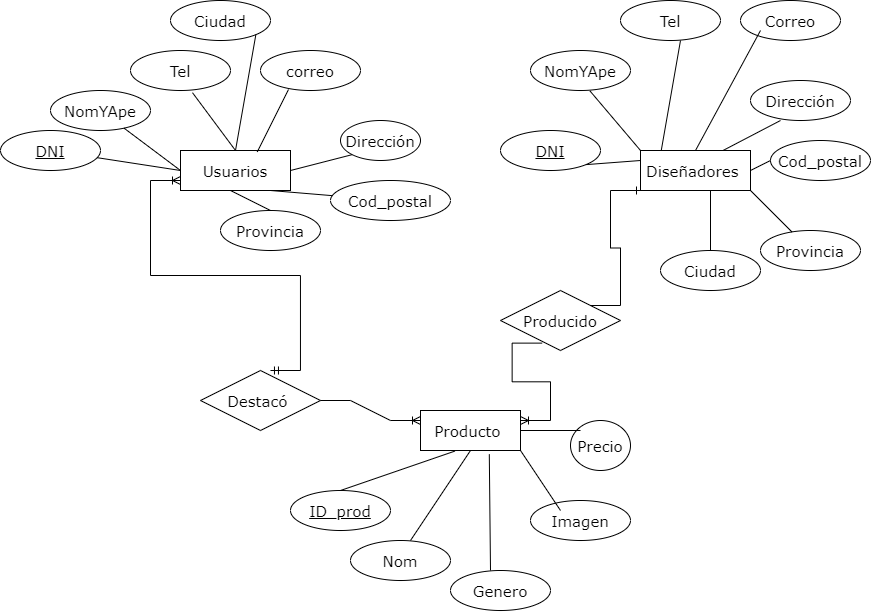

The diagram above was exported from draw.io. Its source (the exported page's mxGraphModel, read from the mxfile embedded in the PNG):
<mxGraphModel dx="1967" dy="669" grid="1" gridSize="10" guides="0" tooltips="1" connect="1" arrows="1" fold="1" page="1" pageScale="1" pageWidth="850" pageHeight="1100" math="0" shadow="0">
  <root>
    <mxCell id="0" />
    <mxCell id="1" parent="0" />
    <mxCell id="NdYWTmXL5DoAcPuM7iXY-13" value="Usuarios" style="whiteSpace=wrap;html=1;align=center;fontFamily=Verdana;fontSize=15;" parent="1" vertex="1">
      <mxGeometry x="170" y="280" width="110" height="40" as="geometry" />
    </mxCell>
    <mxCell id="NdYWTmXL5DoAcPuM7iXY-14" value="Diseñadores&amp;nbsp;" style="whiteSpace=wrap;html=1;align=center;fontFamily=Verdana;fontSize=15;" parent="1" vertex="1">
      <mxGeometry x="630" y="280" width="110" height="40" as="geometry" />
    </mxCell>
    <mxCell id="NdYWTmXL5DoAcPuM7iXY-17" value="DNI" style="ellipse;whiteSpace=wrap;html=1;align=center;fontStyle=4;fontFamily=Verdana;fontSize=15;" parent="1" vertex="1">
      <mxGeometry x="-10" y="260" width="100" height="40" as="geometry" />
    </mxCell>
    <mxCell id="NdYWTmXL5DoAcPuM7iXY-18" value="" style="endArrow=none;html=1;rounded=0;fontFamily=Verdana;fontSize=15;" parent="1" source="NdYWTmXL5DoAcPuM7iXY-17" edge="1">
      <mxGeometry relative="1" as="geometry">
        <mxPoint x="100" y="370" as="sourcePoint" />
        <mxPoint x="170" y="300" as="targetPoint" />
      </mxGeometry>
    </mxCell>
    <mxCell id="NdYWTmXL5DoAcPuM7iXY-20" value="NomYApe" style="ellipse;whiteSpace=wrap;html=1;align=center;fontFamily=Verdana;fontSize=15;" parent="1" vertex="1">
      <mxGeometry x="40" y="220" width="100" height="40" as="geometry" />
    </mxCell>
    <mxCell id="NdYWTmXL5DoAcPuM7iXY-21" value="correo" style="ellipse;whiteSpace=wrap;html=1;align=center;fontFamily=Verdana;fontSize=15;" parent="1" vertex="1">
      <mxGeometry x="250" y="180" width="100" height="40" as="geometry" />
    </mxCell>
    <mxCell id="NdYWTmXL5DoAcPuM7iXY-22" value="" style="endArrow=none;html=1;rounded=0;fontFamily=Verdana;fontSize=15;entryX=0.698;entryY=0.035;entryDx=0;entryDy=0;exitX=0.28;exitY=0.975;exitDx=0;exitDy=0;exitPerimeter=0;entryPerimeter=0;" parent="1" source="NdYWTmXL5DoAcPuM7iXY-21" target="NdYWTmXL5DoAcPuM7iXY-13" edge="1">
      <mxGeometry relative="1" as="geometry">
        <mxPoint x="260" y="240" as="sourcePoint" />
        <mxPoint x="420" y="240" as="targetPoint" />
      </mxGeometry>
    </mxCell>
    <mxCell id="NdYWTmXL5DoAcPuM7iXY-24" value="" style="endArrow=none;html=1;rounded=0;fontFamily=Verdana;fontSize=15;entryX=0;entryY=0.5;entryDx=0;entryDy=0;" parent="1" source="NdYWTmXL5DoAcPuM7iXY-20" target="NdYWTmXL5DoAcPuM7iXY-13" edge="1">
      <mxGeometry relative="1" as="geometry">
        <mxPoint x="120" y="310" as="sourcePoint" />
        <mxPoint x="280" y="310" as="targetPoint" />
      </mxGeometry>
    </mxCell>
    <mxCell id="NdYWTmXL5DoAcPuM7iXY-25" value="Tel" style="ellipse;whiteSpace=wrap;html=1;align=center;fontFamily=Verdana;fontSize=15;" parent="1" vertex="1">
      <mxGeometry x="120" y="180" width="100" height="40" as="geometry" />
    </mxCell>
    <mxCell id="NdYWTmXL5DoAcPuM7iXY-26" value="Dirección" style="ellipse;whiteSpace=wrap;html=1;align=center;fontFamily=Verdana;fontSize=15;" parent="1" vertex="1">
      <mxGeometry x="330" y="250" width="80" height="40" as="geometry" />
    </mxCell>
    <mxCell id="NdYWTmXL5DoAcPuM7iXY-27" value="Ciudad" style="ellipse;whiteSpace=wrap;html=1;align=center;fontFamily=Verdana;fontSize=15;" parent="1" vertex="1">
      <mxGeometry x="160" y="130" width="100" height="40" as="geometry" />
    </mxCell>
    <mxCell id="NdYWTmXL5DoAcPuM7iXY-28" value="" style="endArrow=none;html=1;rounded=0;fontFamily=Verdana;fontSize=15;entryX=0;entryY=1;entryDx=0;entryDy=0;" parent="1" target="NdYWTmXL5DoAcPuM7iXY-26" edge="1">
      <mxGeometry relative="1" as="geometry">
        <mxPoint x="280" y="300" as="sourcePoint" />
        <mxPoint x="440" y="300" as="targetPoint" />
      </mxGeometry>
    </mxCell>
    <mxCell id="NdYWTmXL5DoAcPuM7iXY-29" value="Cod_postal" style="ellipse;whiteSpace=wrap;html=1;align=center;fontFamily=Verdana;fontSize=15;" parent="1" vertex="1">
      <mxGeometry x="320" y="310" width="120" height="40" as="geometry" />
    </mxCell>
    <mxCell id="NdYWTmXL5DoAcPuM7iXY-30" value="Provincia" style="ellipse;whiteSpace=wrap;html=1;align=center;fontFamily=Verdana;fontSize=15;" parent="1" vertex="1">
      <mxGeometry x="210" y="340" width="100" height="40" as="geometry" />
    </mxCell>
    <mxCell id="NdYWTmXL5DoAcPuM7iXY-32" value="" style="endArrow=none;html=1;rounded=0;fontFamily=Verdana;fontSize=15;" parent="1" target="NdYWTmXL5DoAcPuM7iXY-29" edge="1">
      <mxGeometry relative="1" as="geometry">
        <mxPoint x="260" y="320" as="sourcePoint" />
        <mxPoint x="420" y="320" as="targetPoint" />
      </mxGeometry>
    </mxCell>
    <mxCell id="NdYWTmXL5DoAcPuM7iXY-33" value="" style="endArrow=none;html=1;rounded=0;fontFamily=Verdana;fontSize=15;entryX=0.5;entryY=0;entryDx=0;entryDy=0;" parent="1" target="NdYWTmXL5DoAcPuM7iXY-30" edge="1">
      <mxGeometry relative="1" as="geometry">
        <mxPoint x="220" y="320" as="sourcePoint" />
        <mxPoint x="200" y="370" as="targetPoint" />
      </mxGeometry>
    </mxCell>
    <mxCell id="NdYWTmXL5DoAcPuM7iXY-34" value="" style="endArrow=none;html=1;rounded=0;fontFamily=Verdana;fontSize=15;exitX=0.5;exitY=0;exitDx=0;exitDy=0;entryX=1;entryY=1;entryDx=0;entryDy=0;" parent="1" source="NdYWTmXL5DoAcPuM7iXY-13" target="NdYWTmXL5DoAcPuM7iXY-27" edge="1">
      <mxGeometry relative="1" as="geometry">
        <mxPoint x="150" y="210" as="sourcePoint" />
        <mxPoint x="250" y="170" as="targetPoint" />
      </mxGeometry>
    </mxCell>
    <mxCell id="NdYWTmXL5DoAcPuM7iXY-35" value="Ciudad" style="ellipse;whiteSpace=wrap;html=1;align=center;fontFamily=Verdana;fontSize=15;" parent="1" vertex="1">
      <mxGeometry x="650" y="380" width="100" height="40" as="geometry" />
    </mxCell>
    <mxCell id="NdYWTmXL5DoAcPuM7iXY-36" value="NomYApe" style="ellipse;whiteSpace=wrap;html=1;align=center;fontFamily=Verdana;fontSize=15;" parent="1" vertex="1">
      <mxGeometry x="520" y="180" width="100" height="40" as="geometry" />
    </mxCell>
    <mxCell id="NdYWTmXL5DoAcPuM7iXY-37" value="Provincia" style="ellipse;whiteSpace=wrap;html=1;align=center;fontFamily=Verdana;fontSize=15;" parent="1" vertex="1">
      <mxGeometry x="750" y="360" width="100" height="40" as="geometry" />
    </mxCell>
    <mxCell id="NdYWTmXL5DoAcPuM7iXY-39" value="Dirección" style="ellipse;whiteSpace=wrap;html=1;align=center;fontFamily=Verdana;fontSize=15;" parent="1" vertex="1">
      <mxGeometry x="740" y="210" width="100" height="40" as="geometry" />
    </mxCell>
    <mxCell id="NdYWTmXL5DoAcPuM7iXY-40" value="Tel" style="ellipse;whiteSpace=wrap;html=1;align=center;fontFamily=Verdana;fontSize=15;" parent="1" vertex="1">
      <mxGeometry x="610" y="130" width="100" height="40" as="geometry" />
    </mxCell>
    <mxCell id="NdYWTmXL5DoAcPuM7iXY-41" value="Correo" style="ellipse;whiteSpace=wrap;html=1;align=center;fontFamily=Verdana;fontSize=15;" parent="1" vertex="1">
      <mxGeometry x="730" y="130" width="100" height="40" as="geometry" />
    </mxCell>
    <mxCell id="NdYWTmXL5DoAcPuM7iXY-46" value="DNI" style="ellipse;whiteSpace=wrap;html=1;align=center;fontStyle=4;fontFamily=Verdana;fontSize=15;" parent="1" vertex="1">
      <mxGeometry x="490" y="260" width="100" height="40" as="geometry" />
    </mxCell>
    <mxCell id="NdYWTmXL5DoAcPuM7iXY-47" value="Cod_postal" style="ellipse;whiteSpace=wrap;html=1;align=center;fontFamily=Verdana;fontSize=15;" parent="1" vertex="1">
      <mxGeometry x="760" y="270" width="100" height="40" as="geometry" />
    </mxCell>
    <mxCell id="NdYWTmXL5DoAcPuM7iXY-48" value="" style="endArrow=none;html=1;rounded=0;fontFamily=Verdana;fontSize=15;exitX=1;exitY=1;exitDx=0;exitDy=0;entryX=0;entryY=0.25;entryDx=0;entryDy=0;" parent="1" source="NdYWTmXL5DoAcPuM7iXY-46" target="NdYWTmXL5DoAcPuM7iXY-14" edge="1">
      <mxGeometry relative="1" as="geometry">
        <mxPoint x="480" y="300" as="sourcePoint" />
        <mxPoint x="640" y="300" as="targetPoint" />
      </mxGeometry>
    </mxCell>
    <mxCell id="NdYWTmXL5DoAcPuM7iXY-49" value="" style="endArrow=none;html=1;rounded=0;fontFamily=Verdana;fontSize=15;exitX=0.596;exitY=1.015;exitDx=0;exitDy=0;exitPerimeter=0;" parent="1" source="NdYWTmXL5DoAcPuM7iXY-36" edge="1">
      <mxGeometry relative="1" as="geometry">
        <mxPoint x="470" y="280" as="sourcePoint" />
        <mxPoint x="630" y="280" as="targetPoint" />
      </mxGeometry>
    </mxCell>
    <mxCell id="NdYWTmXL5DoAcPuM7iXY-50" value="" style="endArrow=none;html=1;rounded=0;fontFamily=Verdana;fontSize=15;exitX=0.189;exitY=-0.005;exitDx=0;exitDy=0;exitPerimeter=0;entryX=0.6;entryY=1;entryDx=0;entryDy=0;entryPerimeter=0;" parent="1" source="NdYWTmXL5DoAcPuM7iXY-14" target="NdYWTmXL5DoAcPuM7iXY-40" edge="1">
      <mxGeometry relative="1" as="geometry">
        <mxPoint x="510" y="180" as="sourcePoint" />
        <mxPoint x="670" y="180" as="targetPoint" />
      </mxGeometry>
    </mxCell>
    <mxCell id="NdYWTmXL5DoAcPuM7iXY-51" value="" style="endArrow=none;html=1;rounded=0;fontFamily=Verdana;fontSize=15;exitX=0.5;exitY=0;exitDx=0;exitDy=0;" parent="1" source="NdYWTmXL5DoAcPuM7iXY-14" edge="1">
      <mxGeometry relative="1" as="geometry">
        <mxPoint x="590" y="160" as="sourcePoint" />
        <mxPoint x="750" y="160" as="targetPoint" />
      </mxGeometry>
    </mxCell>
    <mxCell id="NdYWTmXL5DoAcPuM7iXY-52" value="" style="endArrow=none;html=1;rounded=0;fontFamily=Verdana;fontSize=15;exitX=0.75;exitY=0;exitDx=0;exitDy=0;" parent="1" source="NdYWTmXL5DoAcPuM7iXY-14" edge="1">
      <mxGeometry relative="1" as="geometry">
        <mxPoint x="610" y="250" as="sourcePoint" />
        <mxPoint x="770" y="250" as="targetPoint" />
      </mxGeometry>
    </mxCell>
    <mxCell id="NdYWTmXL5DoAcPuM7iXY-53" value="" style="endArrow=none;html=1;rounded=0;fontFamily=Verdana;fontSize=15;exitX=1;exitY=0.5;exitDx=0;exitDy=0;" parent="1" source="NdYWTmXL5DoAcPuM7iXY-14" edge="1">
      <mxGeometry relative="1" as="geometry">
        <mxPoint x="600" y="290" as="sourcePoint" />
        <mxPoint x="760" y="290" as="targetPoint" />
      </mxGeometry>
    </mxCell>
    <mxCell id="NdYWTmXL5DoAcPuM7iXY-54" value="" style="endArrow=none;html=1;rounded=0;fontFamily=Verdana;fontSize=15;entryX=1;entryY=1;entryDx=0;entryDy=0;" parent="1" source="NdYWTmXL5DoAcPuM7iXY-37" target="NdYWTmXL5DoAcPuM7iXY-14" edge="1">
      <mxGeometry relative="1" as="geometry">
        <mxPoint x="580" y="330" as="sourcePoint" />
        <mxPoint x="740" y="330" as="targetPoint" />
      </mxGeometry>
    </mxCell>
    <mxCell id="NdYWTmXL5DoAcPuM7iXY-55" value="" style="endArrow=none;html=1;rounded=0;fontFamily=Verdana;fontSize=15;" parent="1" source="NdYWTmXL5DoAcPuM7iXY-35" edge="1">
      <mxGeometry relative="1" as="geometry">
        <mxPoint x="540" y="320" as="sourcePoint" />
        <mxPoint x="700" y="320" as="targetPoint" />
      </mxGeometry>
    </mxCell>
    <mxCell id="NdYWTmXL5DoAcPuM7iXY-57" value="Producto&amp;nbsp;" style="whiteSpace=wrap;html=1;align=center;fontFamily=Verdana;fontSize=15;" parent="1" vertex="1">
      <mxGeometry x="410" y="540" width="100" height="40" as="geometry" />
    </mxCell>
    <mxCell id="NdYWTmXL5DoAcPuM7iXY-58" value="ID_prod" style="ellipse;whiteSpace=wrap;html=1;align=center;fontStyle=4;fontFamily=Verdana;fontSize=15;" parent="1" vertex="1">
      <mxGeometry x="280" y="620" width="100" height="40" as="geometry" />
    </mxCell>
    <mxCell id="NdYWTmXL5DoAcPuM7iXY-59" value="Nom" style="ellipse;whiteSpace=wrap;html=1;align=center;fontFamily=Verdana;fontSize=15;" parent="1" vertex="1">
      <mxGeometry x="340" y="670" width="100" height="40" as="geometry" />
    </mxCell>
    <mxCell id="NdYWTmXL5DoAcPuM7iXY-60" value="Imagen" style="ellipse;whiteSpace=wrap;html=1;align=center;fontFamily=Verdana;fontSize=15;" parent="1" vertex="1">
      <mxGeometry x="520" y="630" width="100" height="40" as="geometry" />
    </mxCell>
    <mxCell id="NdYWTmXL5DoAcPuM7iXY-61" value="Genero" style="ellipse;whiteSpace=wrap;html=1;align=center;fontFamily=Verdana;fontSize=15;" parent="1" vertex="1">
      <mxGeometry x="440" y="700" width="100" height="40" as="geometry" />
    </mxCell>
    <mxCell id="NdYWTmXL5DoAcPuM7iXY-62" value="Precio" style="ellipse;whiteSpace=wrap;html=1;align=center;fontFamily=Verdana;fontSize=15;" parent="1" vertex="1">
      <mxGeometry x="560" y="550" width="60" height="50" as="geometry" />
    </mxCell>
    <mxCell id="NdYWTmXL5DoAcPuM7iXY-63" value="" style="endArrow=none;html=1;rounded=0;fontFamily=Verdana;fontSize=15;entryX=0.344;entryY=1.015;entryDx=0;entryDy=0;entryPerimeter=0;" parent="1" target="NdYWTmXL5DoAcPuM7iXY-57" edge="1">
      <mxGeometry relative="1" as="geometry">
        <mxPoint x="330" y="620" as="sourcePoint" />
        <mxPoint x="490" y="620" as="targetPoint" />
      </mxGeometry>
    </mxCell>
    <mxCell id="NdYWTmXL5DoAcPuM7iXY-64" value="" style="endArrow=none;html=1;rounded=0;fontFamily=Verdana;fontSize=15;" parent="1" edge="1">
      <mxGeometry relative="1" as="geometry">
        <mxPoint x="510" y="560" as="sourcePoint" />
        <mxPoint x="570" y="560" as="targetPoint" />
      </mxGeometry>
    </mxCell>
    <mxCell id="NdYWTmXL5DoAcPuM7iXY-65" value="" style="endArrow=none;html=1;rounded=0;fontFamily=Verdana;fontSize=15;entryX=1;entryY=1;entryDx=0;entryDy=0;" parent="1" target="NdYWTmXL5DoAcPuM7iXY-57" edge="1">
      <mxGeometry relative="1" as="geometry">
        <mxPoint x="550" y="640" as="sourcePoint" />
        <mxPoint x="700" y="630" as="targetPoint" />
      </mxGeometry>
    </mxCell>
    <mxCell id="NdYWTmXL5DoAcPuM7iXY-66" value="" style="endArrow=none;html=1;rounded=0;fontFamily=Verdana;fontSize=15;entryX=0.5;entryY=1;entryDx=0;entryDy=0;" parent="1" target="NdYWTmXL5DoAcPuM7iXY-57" edge="1">
      <mxGeometry relative="1" as="geometry">
        <mxPoint x="400" y="670" as="sourcePoint" />
        <mxPoint x="560" y="670" as="targetPoint" />
      </mxGeometry>
    </mxCell>
    <mxCell id="NdYWTmXL5DoAcPuM7iXY-67" value="" style="endArrow=none;html=1;rounded=0;fontFamily=Verdana;fontSize=15;entryX=0.688;entryY=1.095;entryDx=0;entryDy=0;entryPerimeter=0;" parent="1" target="NdYWTmXL5DoAcPuM7iXY-57" edge="1">
      <mxGeometry relative="1" as="geometry">
        <mxPoint x="480" y="700" as="sourcePoint" />
        <mxPoint x="640" y="700" as="targetPoint" />
      </mxGeometry>
    </mxCell>
    <mxCell id="NdYWTmXL5DoAcPuM7iXY-68" value="Producido" style="shape=rhombus;perimeter=rhombusPerimeter;whiteSpace=wrap;html=1;align=center;fontFamily=Verdana;fontSize=15;" parent="1" vertex="1">
      <mxGeometry x="490" y="420" width="120" height="60" as="geometry" />
    </mxCell>
    <mxCell id="NdYWTmXL5DoAcPuM7iXY-69" value="Destacó&amp;nbsp;" style="shape=rhombus;perimeter=rhombusPerimeter;whiteSpace=wrap;html=1;align=center;fontFamily=Verdana;fontSize=15;" parent="1" vertex="1">
      <mxGeometry x="190" y="500" width="120" height="60" as="geometry" />
    </mxCell>
    <mxCell id="NdYWTmXL5DoAcPuM7iXY-70" value="" style="edgeStyle=entityRelationEdgeStyle;fontSize=12;html=1;endArrow=ERoneToMany;rounded=0;fontFamily=Verdana;entryX=1;entryY=0.25;entryDx=0;entryDy=0;exitX=0.347;exitY=0.877;exitDx=0;exitDy=0;exitPerimeter=0;" parent="1" source="NdYWTmXL5DoAcPuM7iXY-68" target="NdYWTmXL5DoAcPuM7iXY-57" edge="1">
      <mxGeometry width="100" height="100" relative="1" as="geometry">
        <mxPoint x="370" y="560" as="sourcePoint" />
        <mxPoint x="630" y="330" as="targetPoint" />
      </mxGeometry>
    </mxCell>
    <mxCell id="NdYWTmXL5DoAcPuM7iXY-72" value="" style="edgeStyle=entityRelationEdgeStyle;fontSize=12;html=1;endArrow=ERone;endFill=1;rounded=0;fontFamily=Verdana;entryX=0;entryY=1;entryDx=0;entryDy=0;exitX=1;exitY=0;exitDx=0;exitDy=0;" parent="1" source="NdYWTmXL5DoAcPuM7iXY-68" target="NdYWTmXL5DoAcPuM7iXY-14" edge="1">
      <mxGeometry width="100" height="100" relative="1" as="geometry">
        <mxPoint x="370" y="560" as="sourcePoint" />
        <mxPoint x="590" y="340" as="targetPoint" />
      </mxGeometry>
    </mxCell>
    <mxCell id="NdYWTmXL5DoAcPuM7iXY-73" value="" style="edgeStyle=entityRelationEdgeStyle;fontSize=12;html=1;endArrow=ERoneToMany;rounded=0;fontFamily=Verdana;entryX=0;entryY=0.25;entryDx=0;entryDy=0;" parent="1" source="NdYWTmXL5DoAcPuM7iXY-69" target="NdYWTmXL5DoAcPuM7iXY-57" edge="1">
      <mxGeometry width="100" height="100" relative="1" as="geometry">
        <mxPoint x="370" y="560" as="sourcePoint" />
        <mxPoint x="400" y="550" as="targetPoint" />
      </mxGeometry>
    </mxCell>
    <mxCell id="NdYWTmXL5DoAcPuM7iXY-79" value="" style="edgeStyle=entityRelationEdgeStyle;fontSize=12;html=1;endArrow=ERoneToMany;startArrow=ERmandOne;rounded=0;fontFamily=Verdana;exitX=0.583;exitY=0;exitDx=0;exitDy=0;exitPerimeter=0;" parent="1" source="NdYWTmXL5DoAcPuM7iXY-69" edge="1">
      <mxGeometry width="100" height="100" relative="1" as="geometry">
        <mxPoint x="370" y="590" as="sourcePoint" />
        <mxPoint x="170" y="310" as="targetPoint" />
      </mxGeometry>
    </mxCell>
    <mxCell id="NdYWTmXL5DoAcPuM7iXY-80" value="" style="endArrow=none;html=1;rounded=0;fontFamily=Verdana;fontSize=15;exitX=0.62;exitY=1.055;exitDx=0;exitDy=0;exitPerimeter=0;entryX=0.5;entryY=0;entryDx=0;entryDy=0;" parent="1" source="NdYWTmXL5DoAcPuM7iXY-25" target="NdYWTmXL5DoAcPuM7iXY-13" edge="1">
      <mxGeometry relative="1" as="geometry">
        <mxPoint x="340" y="380" as="sourcePoint" />
        <mxPoint x="500" y="380" as="targetPoint" />
      </mxGeometry>
    </mxCell>
  </root>
</mxGraphModel>